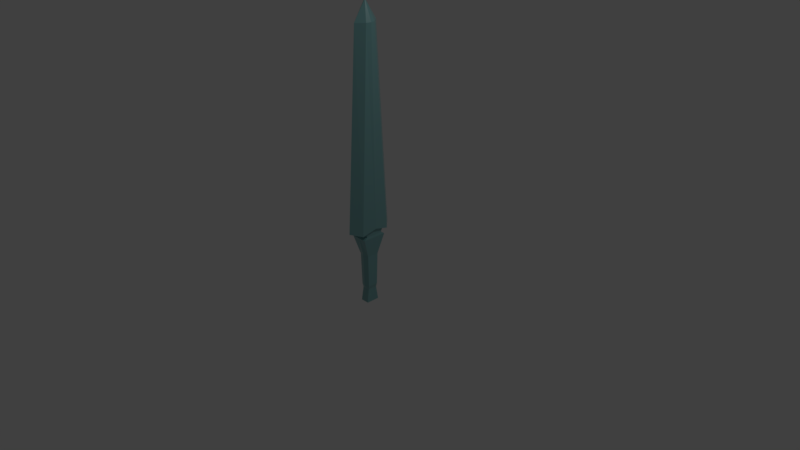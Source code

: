 # Source: OneHnadedSword_1.blend  (saved by Blender 2.79.0; exported with 4.5.12 LTS)
import bpy
from mathutils import Matrix  # noqa: F401  (used for matrix-valued properties, if any)

bpy.ops.wm.read_factory_settings(use_empty=True)
scene = bpy.context.scene
scene.name = 'Scene'

# ---- collections
col_collection_1 = bpy.data.collections.new('Collection 1'); scene.collection.children.link(col_collection_1)
col_collection_20 = bpy.data.collections.new('Collection 20'); scene.collection.children.link(col_collection_20)
col_collection_20.hide_render = True
col_collection_20.hide_viewport = True

# ---- images (referenced by path relative to the original .blend; pixels are not part of the script)
import os
ASSET_DIR = os.environ.get("B2B_ASSET_DIR", "")  # directory of the original .blend (textures are referenced by path, not embedded)
HERE = os.path.dirname(os.path.abspath(__file__))  # packed textures are extracted next to this script under _unpacked/

def load_image(name, relpath, width, height, colorspace="sRGB"):
    """Load a texture the original file referenced (path relative to the .blend, or extracted next to this script)."""
    p = next((c for c in (os.path.join(HERE, relpath), os.path.join(ASSET_DIR, relpath)) if relpath and os.path.exists(c)), "")
    if p:
        img = bpy.data.images.load(p, check_existing=True)
        img.name = name
    else:  # same state as the original file: an image datablock whose file is absent (Cycles renders it pink)
        img = bpy.data.images.new(name, width, height)
        img.source = "FILE"
        img.filepath = "//" + (relpath or name)
    img.colorspace_settings.name = colorspace
    return img
img_onehandedflintsword_uv = load_image('OneHandedFlintSword_UV', 'OneHandedFlintSword_AmbientOcclusion.png', 1024, 1024, 'Non-Color')

# ---- materials (node trees are filled in below, after node groups)
mat_material = bpy.data.materials.new('Material')
mat_material.alpha_threshold = 0.0
mat_material.roughness = 0.5
mat_material.line_color = (0.0, 0.0, 0.0, 1.0)

# ---- material node trees
mat_material.use_nodes = True; mat_material.node_tree.nodes.clear()
_N = mat_material.node_tree.nodes; _L = mat_material.node_tree.links
n0 = _N.new('ShaderNodeOutputMaterial'); n0.name = 'Material Output'; n0.location = (300, 300)
n1 = _N.new('ShaderNodeBsdfPrincipled'); n1.name = 'Principled BSDF'; n1.location = (-201, 381)
n1.width = 150
n1.subsurface_method = 'BURLEY'
n1.inputs[0].default_value = (0.2067, 0.4428, 0.451, 1.0)
n1.inputs[3].default_value = 1.45
n1.inputs[9].default_value = (1.0, 1.0, 1.0)
n2 = _N.new('ShaderNodeTexImage'); n2.name = 'Image Texture'; n2.location = (-499, 57)
n2.width = 140
n2.image = img_onehandedflintsword_uv
_L.new(n1.outputs[0], n0.inputs[0])
_L.new(n2.outputs[0], n1.inputs[2])
n0.is_active_output = True

# ---- world
world_world = bpy.data.worlds.new('World'); scene.world = world_world
world_world.use_nodes = True; world_world.node_tree.nodes.clear()
_N = world_world.node_tree.nodes; _L = world_world.node_tree.links
n0 = _N.new('ShaderNodeOutputWorld'); n0.name = 'World Output'; n0.location = (300, 300)
n1 = _N.new('ShaderNodeBackground'); n1.name = 'Background'; n1.location = (10, 300)
n1.inputs[0].default_value = (0.05088, 0.05088, 0.05088, 1.0)
_L.new(n1.outputs[0], n0.inputs[0])
n0.is_active_output = True
world_world.color = (0.05088, 0.05088, 0.05088)
world_world.use_sun_shadow = False
world_world.sun_shadow_jitter_overblur = 0.0
world_world.cycles.sampling_method = 'MANUAL'

# ---- cameras
cam_camera = bpy.data.cameras.new('Camera')
cam_camera.clip_end = 100.0
cam_camera.lens = 35.0
cam_camera.sensor_width = 32.0
cam_camera.sensor_height = 18.0
cam_camera.ortho_scale = 7.314
cam_camera.dof.focus_distance = 0.0

# ---- lights
light_lamp = bpy.data.lights.new('Lamp', 'POINT')
light_lamp.transmission_factor = 0.0
light_lamp.cutoff_distance = 30.0
light_lamp.energy = 100.0
light_lamp.shadow_buffer_clip_start = 1.001
light_lamp.shadow_soft_size = 0.1
light_lamp.shadow_maximum_resolution = 0.006
light_lamp.use_absolute_resolution = True

# ---- meshes
me_cube = bpy.data.meshes.new('Cube')
me_cube.from_pydata([(0.05854, -0.0896, -0.6715), (0.09069, -0.06428, 3.0), (0.108, -0.1652, 0.281), (0.003657, -0.003657, 3.247), (0.07084, -0.08019, 0.009472), (0.1226, -0.198, 0.3545), (0.1045, -0.1409, 0.3791), (0.1007, -0.1136, 0.3143), (0.06347, -0.06893, -0.4327), (0.05172, -0.06348, -0.4846), (-0.05854, -0.0896, -0.6715), (-0.09069, -0.06428, 3.0), (-0.108, -0.1652, 0.281), (-0.003657, -0.003657, 3.247), (-0.07084, -0.08019, 0.009472), (-0.1226, -0.198, 0.3545), (0.0, -0.0896, -0.6715), (0.0, -0.1658, 3.0), (0.0, -0.1652, 0.281), (0.0, -0.003657, 3.247), (0.0, -0.09981, 0.009472), (0.0, -0.3193, 0.3841), (0.0, -0.1437, 0.3802), (0.0, -0.1308, 0.3104), (-0.1045, -0.1409, 0.3791), (-0.1007, -0.1136, 0.3143), (-0.06347, -0.06893, -0.4327), (0.0, -0.08854, -0.4327), (0.0, -0.07094, -0.4846), (-0.05172, -0.06348, -0.4846), (0.05854, 0.0896, -0.6715), (0.09069, 0.06428, 3.0), (0.108, 0.1652, 0.281), (0.003657, 0.003657, 3.247), (0.07084, 0.08019, 0.009472), (0.1226, 0.198, 0.3545), (0.05854, 0.0, -0.6715), (0.1058, 0.0, 3.0), (0.108, 0.0, 0.281), (0.003657, 0.0, 3.247), (0.1048, 0.0, 0.3802), (0.07084, 0.0, 0.009472), (0.1045, 0.1409, 0.3791), (0.1007, 0.1136, 0.3143), (0.1029, 0.0, 0.3104), (0.1377, 0.0, 0.4088), (0.06347, 0.06893, -0.4327), (0.06347, 0.0, -0.4327), (0.05172, 0.0, -0.4846), (0.05172, 0.06348, -0.4846), (-0.05854, 0.0896, -0.6715), (-0.09069, 0.06428, 3.0), (-0.108, 0.1652, 0.281), (-0.003657, 0.003657, 3.247), (-0.07084, 0.08019, 0.009472), (-0.1226, 0.198, 0.3545), (0.0, 0.0896, -0.6715), (0.0, 0.1658, 3.0), (0.0, 0.1652, 0.281), (0.0, 0.003657, 3.247), (0.0, 0.09981, 0.009472), (0.0, 0.3193, 0.3841), (-0.05854, 0.0, -0.6715), (-0.1058, 0.0, 3.0), (0.0, 0.1437, 0.3802), (0.0, 0.1308, 0.3104), (-0.108, 0.0, 0.281), (-0.003657, 0.0, 3.247), (-0.1048, 0.0, 0.3802), (-0.07084, 0.0, 0.009472), (-0.1045, 0.1409, 0.3791), (-0.1007, 0.1136, 0.3143), (-0.1029, 0.0, 0.3104), (-0.1377, 0.0, 0.4088), (0.0, 0.0, 3.247), (0.0, 0.0, -0.6715), (-0.06347, 0.06893, -0.4327), (0.0, 0.08854, -0.4327), (-0.06347, 0.0, -0.4327), (0.0, 0.07094, -0.4846), (-0.05172, 0.0, -0.4846), (-0.05172, 0.06348, -0.4846)], [], [(45, 37, 1, 5), (41, 38, 2, 4), (45, 5, 6, 40), (17, 1, 3, 19), (8, 4, 20, 27), (7, 6, 22, 23), (18, 2, 7, 23), (2, 38, 44, 7), (39, 74, 19, 3), (4, 2, 18, 20), (5, 1, 17, 21), (36, 0, 16, 75), (5, 21, 22, 6), (44, 40, 6, 7), (1, 37, 39, 3), (48, 9, 0, 36), (41, 4, 8, 47), (9, 8, 27, 28), (0, 9, 28, 16), (47, 8, 9, 48), (73, 15, 11, 63), (69, 14, 12, 66), (73, 68, 24, 15), (17, 19, 13, 11), (26, 27, 20, 14), (25, 23, 22, 24), (18, 23, 25, 12), (12, 25, 72, 66), (67, 13, 19, 74), (14, 20, 18, 12), (15, 21, 17, 11), (62, 75, 16, 10), (15, 24, 22, 21), (72, 25, 24, 68), (11, 13, 67, 63), (80, 62, 10, 29), (69, 78, 26, 14), (29, 28, 27, 26), (10, 16, 28, 29), (78, 80, 29, 26), (45, 35, 31, 37), (41, 34, 32, 38), (45, 40, 42, 35), (57, 59, 33, 31), (46, 77, 60, 34), (43, 65, 64, 42), (58, 65, 43, 32), (32, 43, 44, 38), (39, 33, 59, 74), (34, 60, 58, 32), (35, 61, 57, 31), (36, 75, 56, 30), (35, 42, 64, 61), (44, 43, 42, 40), (31, 33, 39, 37), (48, 36, 30, 49), (41, 47, 46, 34), (49, 79, 77, 46), (30, 56, 79, 49), (47, 48, 49, 46), (73, 63, 51, 55), (69, 66, 52, 54), (73, 55, 70, 68), (57, 51, 53, 59), (76, 54, 60, 77), (71, 70, 64, 65), (58, 52, 71, 65), (52, 66, 72, 71), (67, 74, 59, 53), (54, 52, 58, 60), (55, 51, 57, 61), (62, 50, 56, 75), (55, 61, 64, 70), (72, 68, 70, 71), (51, 63, 67, 53), (80, 81, 50, 62), (69, 54, 76, 78), (81, 76, 77, 79), (50, 81, 79, 56), (78, 76, 81, 80)])
_uv = me_cube.uv_layers.new(name='UVMap')
_uv.uv.foreach_set('vector', [0.5311, 0.03943, 0.3912, 0.9335, 0.3689, 0.9161, 0.4631, 0.009745, 0.8218, 0.3701, 0.8649, 0.4476, 0.8223, 0.4736, 0.795, 0.3793, 0.5391, 0.589, 0.5689, 0.5188, 0.5781, 0.5492, 0.5481, 0.594, 0.3278, 0.8903, 0.3689, 0.9161, 0.2716, 0.9978, 0.2695, 0.9965, 0.7784, 0.23, 0.795, 0.3793, 0.7686, 0.3845, 0.7565, 0.2305, 0.592, 0.5812, 0.5781, 0.5492, 0.6191, 0.541, 0.6267, 0.56, 0.6319, 0.591, 0.6117, 0.5995, 0.592, 0.5812, 0.6267, 0.56, 0.6117, 0.5995, 0.5598, 0.61, 0.5565, 0.6038, 0.592, 0.5812, 0.266, 0.997, 0.266, 0.9983, 0.2647, 0.9983, 0.2647, 0.997, 0.795, 0.3793, 0.8223, 0.4736, 0.7895, 0.4794, 0.7686, 0.3845, 0.4631, 0.009745, 0.3689, 0.9161, 0.3278, 0.8903, 0.3999, 0.01284, 0.7096, 0.132, 0.626, 0.132, 0.626, 0.07743, 0.7096, 0.07743, 0.5689, 0.5188, 0.5993, 0.4928, 0.6191, 0.541, 0.5781, 0.5492, 0.5565, 0.6038, 0.5481, 0.594, 0.5781, 0.5492, 0.592, 0.5812, 0.3689, 0.9161, 0.3912, 0.9335, 0.2727, 0.9999, 0.2716, 0.9978, 0.7992, 0.2101, 0.7761, 0.2109, 0.7774, 0.1425, 0.806, 0.1464, 0.8218, 0.3701, 0.795, 0.3793, 0.7784, 0.23, 0.8007, 0.227, 0.7761, 0.2109, 0.7784, 0.23, 0.7565, 0.2305, 0.7561, 0.2112, 0.7774, 0.1425, 0.7761, 0.2109, 0.7561, 0.2112, 0.7582, 0.1424, 0.8007, 0.227, 0.7784, 0.23, 0.7761, 0.2109, 0.7992, 0.2101, 0.2656, 0.01942, 0.3379, 0.0001314, 0.2873, 0.886, 0.2656, 0.8853, 0.7105, 0.3877, 0.7411, 0.3876, 0.758, 0.4879, 0.7105, 0.484, 0.7135, 0.4978, 0.7135, 0.5285, 0.655, 0.5178, 0.6374, 0.4932, 0.3278, 0.8903, 0.2695, 0.9965, 0.2676, 0.9955, 0.2873, 0.886, 0.7344, 0.2315, 0.7565, 0.2305, 0.7686, 0.3845, 0.7411, 0.3876, 0.6677, 0.5515, 0.6267, 0.56, 0.6191, 0.541, 0.655, 0.5178, 0.6319, 0.591, 0.6267, 0.56, 0.6677, 0.5515, 0.658, 0.5903, 0.658, 0.5903, 0.6677, 0.5515, 0.7135, 0.5455, 0.7135, 0.5809, 0.266, 0.9996, 0.2647, 0.9996, 0.2647, 0.9983, 0.266, 0.9983, 0.7411, 0.3876, 0.7686, 0.3845, 0.7895, 0.4794, 0.758, 0.4879, 0.3379, 0.0001314, 0.3999, 0.01284, 0.3278, 0.8903, 0.2873, 0.886, 0.7096, 0.02284, 0.7096, 0.07743, 0.626, 0.07743, 0.626, 0.02284, 0.6374, 0.4932, 0.655, 0.5178, 0.6191, 0.541, 0.5993, 0.4928, 0.7135, 0.5455, 0.6677, 0.5515, 0.655, 0.5178, 0.7135, 0.5285, 0.2873, 0.886, 0.2676, 0.9955, 0.2656, 0.9955, 0.2656, 0.8853, 0.7105, 0.211, 0.7105, 0.1427, 0.7391, 0.1412, 0.7355, 0.2113, 0.7105, 0.3877, 0.7105, 0.2303, 0.7344, 0.2315, 0.7411, 0.3876, 0.7355, 0.2113, 0.7561, 0.2112, 0.7565, 0.2305, 0.7344, 0.2315, 0.7391, 0.1412, 0.7582, 0.1424, 0.7561, 0.2112, 0.7355, 0.2113, 0.7105, 0.2303, 0.7105, 0.211, 0.7355, 0.2113, 0.7344, 0.2315, 0.0001311, 0.03943, 0.06815, 0.009745, 0.1623, 0.9161, 0.14, 0.9335, 0.5993, 0.3701, 0.6261, 0.3793, 0.5987, 0.4736, 0.5562, 0.4476, 0.8879, 0.589, 0.8789, 0.594, 0.8489, 0.5492, 0.8544, 0.52, 0.2035, 0.8903, 0.2617, 0.9965, 0.2597, 0.9978, 0.1623, 0.9161, 0.6427, 0.23, 0.6645, 0.2305, 0.6524, 0.3845, 0.6261, 0.3793, 0.835, 0.5812, 0.8003, 0.56, 0.8078, 0.541, 0.8489, 0.5492, 0.7951, 0.591, 0.8003, 0.56, 0.835, 0.5812, 0.8153, 0.5995, 0.8153, 0.5995, 0.835, 0.5812, 0.8705, 0.6038, 0.8672, 0.61, 0.266, 0.997, 0.2673, 0.997, 0.2673, 0.9983, 0.266, 0.9983, 0.6261, 0.3793, 0.6524, 0.3845, 0.6316, 0.4794, 0.5987, 0.4736, 0.06815, 0.009745, 0.1314, 0.01284, 0.2035, 0.8903, 0.1623, 0.9161, 0.7096, 0.132, 0.7096, 0.07743, 0.7931, 0.07743, 0.7931, 0.132, 0.8544, 0.52, 0.8489, 0.5492, 0.8078, 0.541, 0.8277, 0.4928, 0.8705, 0.6038, 0.835, 0.5812, 0.8489, 0.5492, 0.8789, 0.594, 0.1623, 0.9161, 0.2597, 0.9978, 0.2585, 0.9999, 0.14, 0.9335, 0.6219, 0.2101, 0.6151, 0.1464, 0.6437, 0.1425, 0.645, 0.2109, 0.5993, 0.3701, 0.6203, 0.227, 0.6427, 0.23, 0.6261, 0.3793, 0.645, 0.2109, 0.6649, 0.2112, 0.6645, 0.2305, 0.6427, 0.23, 0.6437, 0.1425, 0.6629, 0.1424, 0.6649, 0.2112, 0.645, 0.2109, 0.6203, 0.227, 0.6219, 0.2101, 0.645, 0.2109, 0.6427, 0.23, 0.2656, 0.01942, 0.2656, 0.8853, 0.2439, 0.886, 0.1933, 0.0001311, 0.7105, 0.3877, 0.7105, 0.484, 0.6631, 0.4879, 0.6799, 0.3876, 0.7135, 0.4978, 0.7896, 0.4932, 0.772, 0.5178, 0.7135, 0.5285, 0.2035, 0.8903, 0.2439, 0.886, 0.2636, 0.9955, 0.2617, 0.9965, 0.6867, 0.2315, 0.6799, 0.3876, 0.6524, 0.3845, 0.6645, 0.2305, 0.7593, 0.5515, 0.772, 0.5178, 0.8078, 0.541, 0.8003, 0.56, 0.7951, 0.591, 0.769, 0.5903, 0.7593, 0.5515, 0.8003, 0.56, 0.769, 0.5903, 0.7135, 0.5809, 0.7135, 0.5455, 0.7593, 0.5515, 0.266, 0.9996, 0.266, 0.9983, 0.2673, 0.9983, 0.2673, 0.9996, 0.6799, 0.3876, 0.6631, 0.4879, 0.6316, 0.4794, 0.6524, 0.3845, 0.1933, 0.0001311, 0.2439, 0.886, 0.2035, 0.8903, 0.1314, 0.01284, 0.7096, 0.02284, 0.7931, 0.02284, 0.7931, 0.07743, 0.7096, 0.07743, 0.7896, 0.4932, 0.8277, 0.4928, 0.8078, 0.541, 0.772, 0.5178, 0.7135, 0.5455, 0.7135, 0.5285, 0.772, 0.5178, 0.7593, 0.5515, 0.2439, 0.886, 0.2656, 0.8853, 0.2656, 0.9955, 0.2636, 0.9955, 0.7105, 0.211, 0.6855, 0.2113, 0.682, 0.1412, 0.7105, 0.1427, 0.7105, 0.3877, 0.6799, 0.3876, 0.6867, 0.2315, 0.7105, 0.2303, 0.6855, 0.2113, 0.6867, 0.2315, 0.6645, 0.2305, 0.6649, 0.2112, 0.682, 0.1412, 0.6855, 0.2113, 0.6649, 0.2112, 0.6629, 0.1424, 0.7105, 0.2303, 0.6867, 0.2315, 0.6855, 0.2113, 0.7105, 0.211])
me_cube.materials.append(mat_material)
me_cube.use_remesh_preserve_volume = False
me_cube.use_remesh_preserve_attributes = False
me_cube.use_mirror_vertex_groups = False
me_cube.update()
me_cube_001 = bpy.data.meshes.new('Cube.001')
me_cube_001.from_pydata([(0.05854, -0.0896, -0.6715), (0.09069, -0.06428, 3.0), (0.108, -0.1652, 0.281), (0.009279, -0.009279, 3.247), (0.07084, -0.08019, 0.009472), (0.1226, -0.198, 0.3545), (0.0, -0.0896, -0.6715), (0.0, -0.1658, 3.0), (0.0, -0.1652, 0.281), (0.0, -0.009279, 3.247), (0.0, -0.09981, 0.009472), (0.0, -0.3193, 0.3841), (0.05854, 0.0, -0.6715), (0.1058, 0.0, 3.0), (0.0, -0.1437, 0.3802), (0.0, -0.1308, 0.3104), (0.108, 0.0, 0.281), (0.009279, 0.0, 3.247), (0.1048, 0.0, 0.3802), (0.07084, 0.0, 0.009472), (0.1045, -0.1409, 0.3791), (0.1007, -0.1136, 0.3143), (0.1029, 0.0, 0.3104), (0.1377, 0.0, 0.4088), (0.0, 0.0, 3.247), (0.0, 0.0, -0.6715), (0.06347, -0.06893, -0.4327), (0.0, -0.08854, -0.4327), (0.06347, 0.0, -0.4327), (0.0, -0.07094, -0.4846), (0.05172, 0.0, -0.4846), (0.05172, -0.06348, -0.4846)], [], [(23, 13, 1, 5), (19, 16, 2, 4), (23, 5, 20, 18), (7, 1, 3, 9), (26, 4, 10, 27), (21, 20, 14, 15), (8, 2, 21, 15), (2, 16, 22, 21), (17, 24, 9, 3), (4, 2, 8, 10), (5, 1, 7, 11), (12, 0, 6, 25), (5, 11, 14, 20), (22, 18, 20, 21), (1, 13, 17, 3), (30, 31, 0, 12), (19, 4, 26, 28), (31, 26, 27, 29), (0, 31, 29, 6), (28, 26, 31, 30)])
me_cube_001.materials.append(mat_material)
me_cube_001.use_remesh_preserve_volume = False
me_cube_001.use_remesh_preserve_attributes = False
me_cube_001.use_mirror_vertex_groups = False
me_cube_001.update()

# ---- objects
ob_onehandedsword = bpy.data.objects.new('OneHandedSword', me_cube)
ob_lamp = bpy.data.objects.new('Lamp', light_lamp)
ob_camera = bpy.data.objects.new('Camera', cam_camera)
ob_onehandedsword_bak = bpy.data.objects.new('OneHandedSword.bak\\', me_cube_001)

# ---- transforms, parenting, visibility, modifiers, constraints
ob_onehandedsword.location = (0.0, 0.0, 0.0)
ob_onehandedsword.lock_rotations_4d = False
ob_onehandedsword.empty_display_type = 'ARROWS'
ob_onehandedsword.lineart.crease_threshold = 0.0
ob_lamp.location = (3.551, 1.005, 5.904)
ob_lamp.rotation_euler = (0.6503, 0.05522, 1.866)
ob_lamp.lock_rotations_4d = False
ob_lamp.empty_display_type = 'ARROWS'
ob_lamp.color = (0.0, 0.0, 0.0, 0.0)
ob_lamp.lineart.crease_threshold = 0.0
ob_camera.location = (7.481, -6.508, 5.344)
ob_camera.rotation_euler = (1.109, 0.0, 0.8149)
ob_camera.lock_rotations_4d = False
ob_camera.empty_display_type = 'ARROWS'
ob_camera.color = (0.0, 0.0, 0.0, 0.0)
ob_camera.display_type = 'WIRE'
ob_camera.lineart.crease_threshold = 0.0
ob_onehandedsword_bak.location = (0.0, 0.0, 0.0)
ob_onehandedsword_bak.lock_rotations_4d = False
ob_onehandedsword_bak.empty_display_type = 'ARROWS'
ob_onehandedsword_bak.lineart.crease_threshold = 0.0
_m = ob_onehandedsword_bak.modifiers.new('Mirror', 'MIRROR')
_m.use_axis = (True, True, False)
_m.use_clip = True

# ---- collection membership
col_collection_1.objects.link(ob_onehandedsword)
col_collection_1.objects.link(ob_lamp)
col_collection_1.objects.link(ob_camera)
col_collection_20.objects.link(ob_onehandedsword_bak)

# ---- scene / render settings (as saved in the file)
scene.camera = ob_camera
scene.frame_start = 1; scene.frame_end = 250; scene.frame_set(1)
scene.render.engine = 'CYCLES'
scene.render.resolution_percentage = 50
scene.render.dither_intensity = 0.0
scene.cycles.use_denoising = False
scene.cycles.samples = 128
scene.cycles.sampling_pattern = 'TABULATED_SOBOL'
scene.cycles.use_adaptive_sampling = False
scene.cycles.use_light_tree = False
scene.cycles.blur_glossy = 0.0
scene.cycles.sample_clamp_indirect = 0.0
scene.cycles.bake_type = 'AO'
scene.view_settings.view_transform = 'Standard'
bpy.context.view_layer.update()
